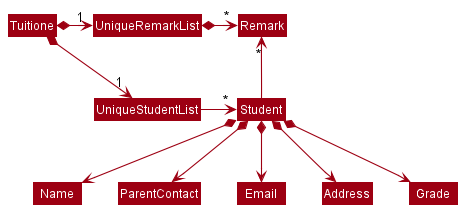

The diagram above was rendered by PlantUML. Its source (embedded in the PNG):
@startuml
!include style.puml
skinparam arrowThickness 1.1
skinparam arrowColor MODEL_COLOR
skinparam classBackgroundColor MODEL_COLOR

Tuitione *-right-> "1" UniqueStudentList
Tuitione *-right-> "1" UniqueRemarkList
UniqueRemarkList -[hidden]down- UniqueStudentList
UniqueRemarkList -[hidden]down- UniqueStudentList

UniqueRemarkList *-right-> "*" Remark
UniqueStudentList -right-> "*" Student

Student -up-> "*" Remark

Student *--> Name
Student *--> ParentContact
Student *--> Email
Student *--> Address
Student *--> Grade
@enduml